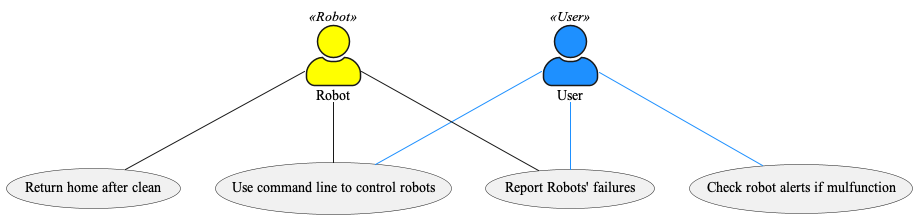

The diagram above was rendered by PlantUML. Its source (embedded in the PNG):
@startuml
skinparam DefaultFontName Times New Roman
skinparam actorStyle awesome
Actor User
User << User >> #DodgerBlue

Actor Robot
Robot << Robot >> #Yellow

:User: -- (Use command line to control robots) #DodgerBlue
:User: -- (Report Robots' failures) #DodgerBlue
:Robot: -- (Use command line to control robots)
:Robot: -- (Report Robots' failures)
:Robot: -- (Return home after clean)
:User: -- (Check robot alerts if mulfunction) #DodgerBlue
@enduml